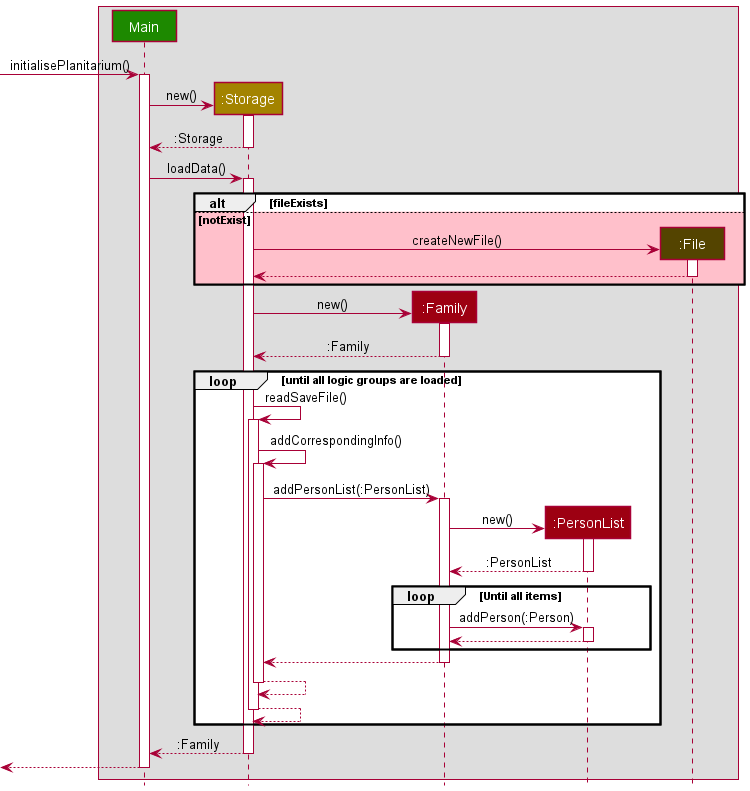

The diagram above was rendered by PlantUML. Its source (embedded in the PNG):
@startuml
!include style.puml

Box
    participant Main UI_COLOR
    participant ":Storage" as Storage STORAGE_COLOR
    participant ":Family" as Family MODEL_COLOR
    participant ":PersonList" as PersonList MODEL_COLOR
    participant ":File" as File STORAGE_COLOR_T2
end box



-> Main: initialisePlanitarium()
activate Main
create Storage
Main -> Storage: new()
activate Storage
Storage --> Main: :Storage
deactivate Storage
Main -> Storage: loadData()
activate Storage
alt fileExists
else #pink notExist
    create File
    Storage -> File : createNewFile()
    activate File
    File --> Storage
    deactivate File
end
create Family
Storage -> Family: new()
activate Family
Family --> Storage : :Family
deactivate Family
loop until all logic groups are loaded
    Storage -> Storage: readSaveFile()
    activate Storage
    Storage -> Storage :addCorrespondingInfo()
    activate Storage
    Storage -> Family : addPersonList(:PersonList)
    activate Family
    create PersonList
    Family -> PersonList: new()
    activate PersonList
    PersonList --> Family: :PersonList
    deactivate PersonList
    loop Until all items
        Family -> PersonList: addPerson(:Person)
        activate PersonList
        PersonList --> Family
        deactivate PersonList
    end
    Family --> Storage:
    deactivate Family
    Storage --> Storage
    deactivate Storage
    Storage --> Storage
    deactivate Storage
end
Storage --> Main: :Family
deactivate Storage
<-- Main
deactivate Main

@enduml